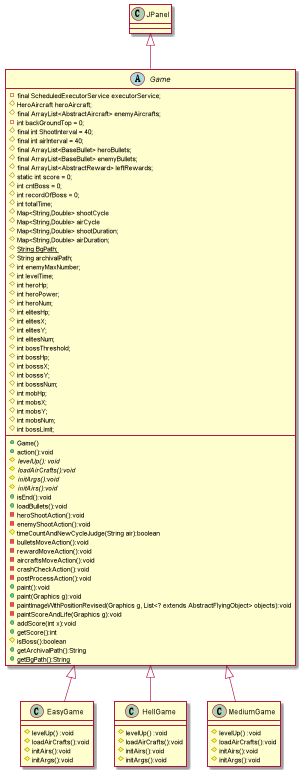

The diagram above was rendered by PlantUML. Its source (embedded in the PNG):
@startuml
'https://plantuml.com/class-diagram


abstract class Game extends JPanel

abstract class Game{
    - final ScheduledExecutorService executorService;
    # HeroAircraft heroAircraft;
    # final ArrayList<AbstractAircraft> enemyAircrafts;
    - int backGroundTop = 0;
    # final int ShootInterval = 40;
    # final int airInterval = 40;
    # final ArrayList<BaseBullet> heroBullets;
    # final ArrayList<BaseBullet> enemyBullets;
    # final ArrayList<AbstractReward> leftRewards;
    # static int score = 0;
    # int cntBoss = 0;
    # int recordOfBoss = 0;
    # int totalTime;
    # Map<String,Double> shootCycle
    # Map<String,Double> airCycle
    # Map<String,Double> shootDuration;
    # Map<String,Double> airDuration;
    # {static} String BgPath;
    # String archivalPath;
    # int enemyMaxNumber;
    # int levelTime;
    # int heroHp;
    # int heroPower;
    # int heroNum;
    # int elitesHp;
    # int elitesX;
    # int elitesY;
    # int elitesNum;
    # int bossThreshold;
    # int bossHp;
    # int bosssX;
    # int bosssY;
    # int bosssNum;
    # int mobHp;
    # int mobsX;
    # int mobsY;
    # int mobsNum;
    # int bossLimit;
    + Game()
    + action():void
    # {abstract} levelUp(): void
    # {abstract} loadAirCrafts():void
    # {abstract} initArgs():void
    # {abstract} initAirs():void
    + isEnd():void
    + loadBullets():void
    - heroShootAction():void
    - enemyShootAction():void
    # timeCountAndNewCycleJudge(String air):boolean
    - bulletsMoveAction():void
    - rewardMoveAction():void
    - aircraftsMoveAction():void
    - crashCheckAction():void
    - postProcessAction():void
    + paint():void
    + paint(Graphics g):void
    - paintImageWithPositionRevised(Graphics g, List<? extends AbstractFlyingObject> objects):void
    - paintScoreAndLife(Graphics g):void
    + addScore(int x):void
    + getScore():int
    # isBoss():boolean
    + getArchivalPath():String
    + {static} getBgPath():String
}




class EasyGame extends Game {
    # levelUp() :void
    # loadAirCrafts():void
    # initAirs():void
    # initArgs():void
}


class HellGame extends Game {
    # levelUp() :void
    # loadAirCrafts():void
    # initAirs():void
    # initArgs():void
}

class MediumGame extends Game{
    # levelUp() :void
    # loadAirCrafts():void
    # initAirs():void
    # initArgs():void
}


@enduml